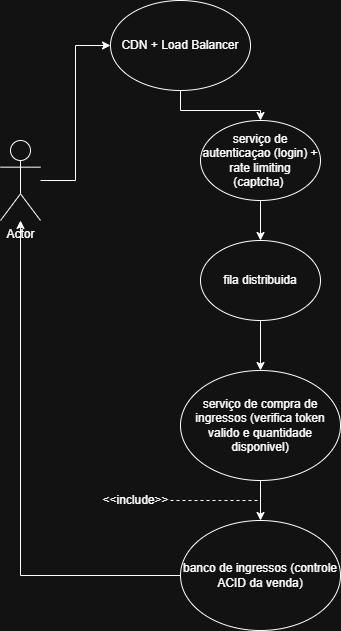

The diagram above was exported from draw.io. Its source (the exported page's mxGraphModel, read from the mxfile embedded in the PNG):
<mxGraphModel dx="1426" dy="743" grid="1" gridSize="10" guides="1" tooltips="1" connect="1" arrows="1" fold="1" page="1" pageScale="1" pageWidth="827" pageHeight="1169" math="0" shadow="0">
  <root>
    <mxCell id="0" />
    <mxCell id="1" parent="0" />
    <mxCell id="AgOGLktpw1yPC7brQHdn-8" style="edgeStyle=orthogonalEdgeStyle;rounded=0;orthogonalLoop=1;jettySize=auto;html=1;entryX=0;entryY=0.5;entryDx=0;entryDy=0;" edge="1" parent="1" source="AgOGLktpw1yPC7brQHdn-2" target="AgOGLktpw1yPC7brQHdn-6">
      <mxGeometry relative="1" as="geometry" />
    </mxCell>
    <mxCell id="AgOGLktpw1yPC7brQHdn-2" value="Actor" style="shape=umlActor;verticalLabelPosition=bottom;verticalAlign=top;html=1;outlineConnect=0;" vertex="1" parent="1">
      <mxGeometry x="110" y="240" width="40" height="80" as="geometry" />
    </mxCell>
    <mxCell id="AgOGLktpw1yPC7brQHdn-10" style="edgeStyle=orthogonalEdgeStyle;rounded=0;orthogonalLoop=1;jettySize=auto;html=1;entryX=0.5;entryY=0;entryDx=0;entryDy=0;" edge="1" parent="1" source="AgOGLktpw1yPC7brQHdn-6" target="AgOGLktpw1yPC7brQHdn-9">
      <mxGeometry relative="1" as="geometry" />
    </mxCell>
    <mxCell id="AgOGLktpw1yPC7brQHdn-6" value="CDN + Load Balancer" style="ellipse;whiteSpace=wrap;html=1;" vertex="1" parent="1">
      <mxGeometry x="220" y="100" width="140" height="90" as="geometry" />
    </mxCell>
    <mxCell id="AgOGLktpw1yPC7brQHdn-13" value="" style="edgeStyle=orthogonalEdgeStyle;rounded=0;orthogonalLoop=1;jettySize=auto;html=1;" edge="1" parent="1" source="AgOGLktpw1yPC7brQHdn-9" target="AgOGLktpw1yPC7brQHdn-12">
      <mxGeometry relative="1" as="geometry" />
    </mxCell>
    <mxCell id="AgOGLktpw1yPC7brQHdn-9" value="serviço de autenticaçao (login) + rate limiting (captcha)&amp;nbsp;" style="ellipse;whiteSpace=wrap;html=1;" vertex="1" parent="1">
      <mxGeometry x="310" y="220" width="120" height="80" as="geometry" />
    </mxCell>
    <mxCell id="AgOGLktpw1yPC7brQHdn-15" value="" style="edgeStyle=orthogonalEdgeStyle;rounded=0;orthogonalLoop=1;jettySize=auto;html=1;" edge="1" parent="1" source="AgOGLktpw1yPC7brQHdn-12" target="AgOGLktpw1yPC7brQHdn-14">
      <mxGeometry relative="1" as="geometry" />
    </mxCell>
    <mxCell id="AgOGLktpw1yPC7brQHdn-12" value="fila distribuida" style="ellipse;whiteSpace=wrap;html=1;" vertex="1" parent="1">
      <mxGeometry x="310" y="340" width="120" height="80" as="geometry" />
    </mxCell>
    <mxCell id="AgOGLktpw1yPC7brQHdn-17" value="" style="edgeStyle=orthogonalEdgeStyle;rounded=0;orthogonalLoop=1;jettySize=auto;html=1;" edge="1" parent="1" source="AgOGLktpw1yPC7brQHdn-14" target="AgOGLktpw1yPC7brQHdn-16">
      <mxGeometry relative="1" as="geometry" />
    </mxCell>
    <mxCell id="AgOGLktpw1yPC7brQHdn-14" value="serviço de compra de ingressos (verifica token valido e quantidade disponivel)" style="ellipse;whiteSpace=wrap;html=1;" vertex="1" parent="1">
      <mxGeometry x="290" y="470" width="160" height="110" as="geometry" />
    </mxCell>
    <mxCell id="AgOGLktpw1yPC7brQHdn-20" style="edgeStyle=orthogonalEdgeStyle;rounded=0;orthogonalLoop=1;jettySize=auto;html=1;" edge="1" parent="1" source="AgOGLktpw1yPC7brQHdn-16" target="AgOGLktpw1yPC7brQHdn-2">
      <mxGeometry relative="1" as="geometry" />
    </mxCell>
    <mxCell id="AgOGLktpw1yPC7brQHdn-16" value="banco de ingressos (controle ACID da venda)" style="ellipse;whiteSpace=wrap;html=1;" vertex="1" parent="1">
      <mxGeometry x="290" y="620" width="160" height="110" as="geometry" />
    </mxCell>
    <mxCell id="AgOGLktpw1yPC7brQHdn-18" value="&amp;lt;&amp;lt;include&amp;gt;&amp;gt;" style="text;html=1;align=center;verticalAlign=middle;resizable=0;points=[];autosize=1;strokeColor=none;fillColor=none;" vertex="1" parent="1">
      <mxGeometry x="200" y="585" width="90" height="30" as="geometry" />
    </mxCell>
    <mxCell id="AgOGLktpw1yPC7brQHdn-19" value="" style="endArrow=none;dashed=1;html=1;rounded=0;" edge="1" parent="1">
      <mxGeometry width="50" height="50" relative="1" as="geometry">
        <mxPoint x="280" y="600" as="sourcePoint" />
        <mxPoint x="370" y="600" as="targetPoint" />
        <Array as="points">
          <mxPoint x="330" y="600" />
        </Array>
      </mxGeometry>
    </mxCell>
  </root>
</mxGraphModel>